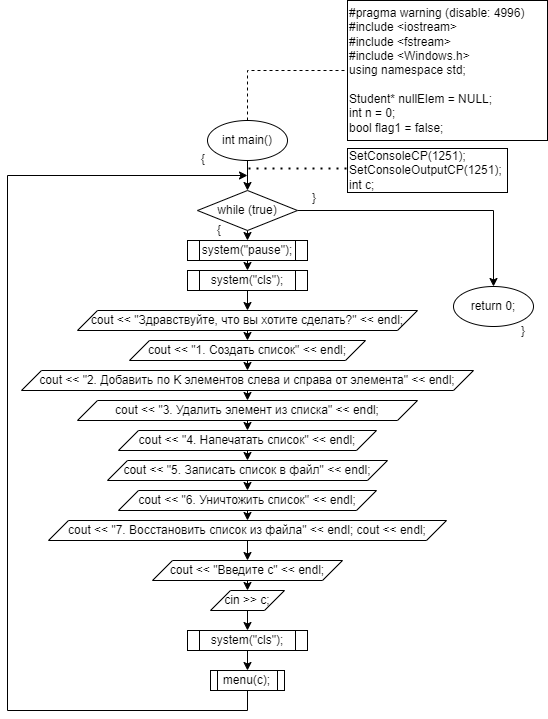

The diagram above was exported from draw.io. Its source (the exported page's mxGraphModel, read from the mxfile embedded in the PNG):
<mxGraphModel dx="1418" dy="828" grid="1" gridSize="10" guides="1" tooltips="1" connect="1" arrows="1" fold="1" page="1" pageScale="1" pageWidth="827" pageHeight="1169" math="0" shadow="0">
  <root>
    <mxCell id="0" />
    <mxCell id="1" parent="0" />
    <mxCell id="Kt00TTztuk_OognRlt1M-3" style="edgeStyle=orthogonalEdgeStyle;rounded=0;orthogonalLoop=1;jettySize=auto;html=1;exitX=0.5;exitY=0;exitDx=0;exitDy=0;entryX=0;entryY=0.5;entryDx=0;entryDy=0;dashed=1;endArrow=none;endFill=0;" edge="1" parent="1" source="Kt00TTztuk_OognRlt1M-1" target="Kt00TTztuk_OognRlt1M-2">
      <mxGeometry relative="1" as="geometry">
        <Array as="points">
          <mxPoint x="430" y="70" />
        </Array>
      </mxGeometry>
    </mxCell>
    <mxCell id="Kt00TTztuk_OognRlt1M-5" style="edgeStyle=orthogonalEdgeStyle;rounded=0;orthogonalLoop=1;jettySize=auto;html=1;exitX=0.5;exitY=1;exitDx=0;exitDy=0;entryX=0.5;entryY=0;entryDx=0;entryDy=0;endArrow=classic;endFill=1;" edge="1" parent="1" source="Kt00TTztuk_OognRlt1M-1" target="Kt00TTztuk_OognRlt1M-4">
      <mxGeometry relative="1" as="geometry" />
    </mxCell>
    <mxCell id="Kt00TTztuk_OognRlt1M-1" value="int main()" style="ellipse;whiteSpace=wrap;html=1;" vertex="1" parent="1">
      <mxGeometry x="390" y="120" width="80" height="40" as="geometry" />
    </mxCell>
    <mxCell id="Kt00TTztuk_OognRlt1M-2" value="&lt;div&gt;#pragma warning (disable: 4996)&lt;/div&gt;&lt;div&gt;#include &amp;lt;iostream&amp;gt;&lt;/div&gt;&lt;div&gt;#include &amp;lt;fstream&amp;gt;&lt;/div&gt;&lt;div&gt;#include &amp;lt;Windows.h&amp;gt;&lt;/div&gt;&lt;div&gt;using namespace std;&lt;/div&gt;&lt;div&gt;&lt;br&gt;&lt;/div&gt;&lt;div&gt;&lt;div&gt;Student* nullElem = NULL;&lt;/div&gt;&lt;div&gt;int n = 0;&lt;/div&gt;&lt;div&gt;bool flag1 = false;&lt;/div&gt;&lt;/div&gt;" style="rounded=0;whiteSpace=wrap;html=1;align=left;" vertex="1" parent="1">
      <mxGeometry x="530" width="200" height="140" as="geometry" />
    </mxCell>
    <mxCell id="Kt00TTztuk_OognRlt1M-10" style="edgeStyle=orthogonalEdgeStyle;rounded=0;orthogonalLoop=1;jettySize=auto;html=1;exitX=0.5;exitY=1;exitDx=0;exitDy=0;entryX=0.5;entryY=0;entryDx=0;entryDy=0;endArrow=classic;endFill=1;" edge="1" parent="1" source="Kt00TTztuk_OognRlt1M-4" target="Kt00TTztuk_OognRlt1M-9">
      <mxGeometry relative="1" as="geometry" />
    </mxCell>
    <mxCell id="Kt00TTztuk_OognRlt1M-45" style="edgeStyle=orthogonalEdgeStyle;rounded=0;orthogonalLoop=1;jettySize=auto;html=1;exitX=1;exitY=0.5;exitDx=0;exitDy=0;entryX=0.5;entryY=0;entryDx=0;entryDy=0;endArrow=classic;endFill=1;" edge="1" parent="1" source="Kt00TTztuk_OognRlt1M-4" target="Kt00TTztuk_OognRlt1M-44">
      <mxGeometry relative="1" as="geometry" />
    </mxCell>
    <mxCell id="Kt00TTztuk_OognRlt1M-4" value="while (true)" style="rhombus;whiteSpace=wrap;html=1;" vertex="1" parent="1">
      <mxGeometry x="380" y="190" width="100" height="40" as="geometry" />
    </mxCell>
    <mxCell id="Kt00TTztuk_OognRlt1M-7" value="" style="endArrow=none;dashed=1;html=1;dashPattern=1 3;strokeWidth=2;rounded=0;" edge="1" parent="1">
      <mxGeometry width="50" height="50" relative="1" as="geometry">
        <mxPoint x="431" y="168" as="sourcePoint" />
        <mxPoint x="530" y="168" as="targetPoint" />
      </mxGeometry>
    </mxCell>
    <mxCell id="Kt00TTztuk_OognRlt1M-8" value="&lt;div&gt;SetConsoleCP(1251);&lt;/div&gt;&lt;div&gt;&#09;SetConsoleOutputCP(1251);&lt;/div&gt;&lt;div&gt;int c;&lt;/div&gt;" style="rounded=0;whiteSpace=wrap;html=1;align=left;" vertex="1" parent="1">
      <mxGeometry x="530" y="148" width="160" height="44" as="geometry" />
    </mxCell>
    <mxCell id="Kt00TTztuk_OognRlt1M-12" style="edgeStyle=orthogonalEdgeStyle;rounded=0;orthogonalLoop=1;jettySize=auto;html=1;exitX=0.5;exitY=1;exitDx=0;exitDy=0;entryX=0.5;entryY=0;entryDx=0;entryDy=0;endArrow=classic;endFill=1;" edge="1" parent="1" source="Kt00TTztuk_OognRlt1M-9" target="Kt00TTztuk_OognRlt1M-11">
      <mxGeometry relative="1" as="geometry" />
    </mxCell>
    <mxCell id="Kt00TTztuk_OognRlt1M-9" value="&lt;div&gt;&#09;&#09;system(&quot;pause&quot;);&lt;/div&gt;" style="shape=process;whiteSpace=wrap;html=1;backgroundOutline=1;" vertex="1" parent="1">
      <mxGeometry x="370" y="240" width="120" height="20" as="geometry" />
    </mxCell>
    <mxCell id="Kt00TTztuk_OognRlt1M-14" style="edgeStyle=orthogonalEdgeStyle;rounded=0;orthogonalLoop=1;jettySize=auto;html=1;exitX=0.5;exitY=1;exitDx=0;exitDy=0;entryX=0.5;entryY=0;entryDx=0;entryDy=0;endArrow=classic;endFill=1;" edge="1" parent="1" source="Kt00TTztuk_OognRlt1M-11" target="Kt00TTztuk_OognRlt1M-13">
      <mxGeometry relative="1" as="geometry" />
    </mxCell>
    <mxCell id="Kt00TTztuk_OognRlt1M-11" value="&lt;div&gt;&#09;&#09;system(&quot;cls&quot;);&lt;/div&gt;" style="shape=process;whiteSpace=wrap;html=1;backgroundOutline=1;" vertex="1" parent="1">
      <mxGeometry x="370" y="270" width="120" height="20" as="geometry" />
    </mxCell>
    <mxCell id="Kt00TTztuk_OognRlt1M-16" style="edgeStyle=orthogonalEdgeStyle;rounded=0;orthogonalLoop=1;jettySize=auto;html=1;exitX=0.5;exitY=1;exitDx=0;exitDy=0;entryX=0.5;entryY=0;entryDx=0;entryDy=0;endArrow=classic;endFill=1;" edge="1" parent="1" source="Kt00TTztuk_OognRlt1M-13" target="Kt00TTztuk_OognRlt1M-15">
      <mxGeometry relative="1" as="geometry" />
    </mxCell>
    <mxCell id="Kt00TTztuk_OognRlt1M-13" value="&lt;div&gt;&#09;&#09;cout &amp;lt;&amp;lt; &quot;Здравствуйте, что вы хотите сделать?&quot; &amp;lt;&amp;lt; endl;&lt;/div&gt;" style="shape=parallelogram;perimeter=parallelogramPerimeter;whiteSpace=wrap;html=1;fixedSize=1;" vertex="1" parent="1">
      <mxGeometry x="260" y="310" width="340" height="20" as="geometry" />
    </mxCell>
    <mxCell id="Kt00TTztuk_OognRlt1M-18" style="edgeStyle=orthogonalEdgeStyle;rounded=0;orthogonalLoop=1;jettySize=auto;html=1;exitX=0.5;exitY=1;exitDx=0;exitDy=0;entryX=0.5;entryY=0;entryDx=0;entryDy=0;endArrow=classic;endFill=1;" edge="1" parent="1" source="Kt00TTztuk_OognRlt1M-15" target="Kt00TTztuk_OognRlt1M-17">
      <mxGeometry relative="1" as="geometry" />
    </mxCell>
    <mxCell id="Kt00TTztuk_OognRlt1M-15" value="&lt;div&gt;&#09;&#09;cout &amp;lt;&amp;lt; &quot;1. Создать список&quot; &amp;lt;&amp;lt; endl;&lt;/div&gt;" style="shape=parallelogram;perimeter=parallelogramPerimeter;whiteSpace=wrap;html=1;fixedSize=1;" vertex="1" parent="1">
      <mxGeometry x="312" y="340" width="236" height="20" as="geometry" />
    </mxCell>
    <mxCell id="Kt00TTztuk_OognRlt1M-26" style="edgeStyle=orthogonalEdgeStyle;rounded=0;orthogonalLoop=1;jettySize=auto;html=1;exitX=0.5;exitY=1;exitDx=0;exitDy=0;entryX=0.5;entryY=0;entryDx=0;entryDy=0;endArrow=classic;endFill=1;" edge="1" parent="1" source="Kt00TTztuk_OognRlt1M-17" target="Kt00TTztuk_OognRlt1M-20">
      <mxGeometry relative="1" as="geometry" />
    </mxCell>
    <mxCell id="Kt00TTztuk_OognRlt1M-17" value="&lt;div&gt;&#09;&#09;cout &amp;lt;&amp;lt; &quot;2. Добавить по K элементов слева и справа от элемента&quot; &amp;lt;&amp;lt; endl;&lt;/div&gt;" style="shape=parallelogram;perimeter=parallelogramPerimeter;whiteSpace=wrap;html=1;fixedSize=1;" vertex="1" parent="1">
      <mxGeometry x="204" y="370" width="452" height="20" as="geometry" />
    </mxCell>
    <mxCell id="Kt00TTztuk_OognRlt1M-27" style="edgeStyle=orthogonalEdgeStyle;rounded=0;orthogonalLoop=1;jettySize=auto;html=1;exitX=0.5;exitY=1;exitDx=0;exitDy=0;entryX=0.5;entryY=0;entryDx=0;entryDy=0;endArrow=classic;endFill=1;" edge="1" parent="1" source="Kt00TTztuk_OognRlt1M-20" target="Kt00TTztuk_OognRlt1M-21">
      <mxGeometry relative="1" as="geometry" />
    </mxCell>
    <mxCell id="Kt00TTztuk_OognRlt1M-20" value="&lt;div&gt;&#09;&#09;cout &amp;lt;&amp;lt; &quot;3. Удалить элемент из списка&quot; &amp;lt;&amp;lt; endl;&lt;/div&gt;" style="shape=parallelogram;perimeter=parallelogramPerimeter;whiteSpace=wrap;html=1;fixedSize=1;" vertex="1" parent="1">
      <mxGeometry x="260" y="400" width="340" height="20" as="geometry" />
    </mxCell>
    <mxCell id="Kt00TTztuk_OognRlt1M-28" style="edgeStyle=orthogonalEdgeStyle;rounded=0;orthogonalLoop=1;jettySize=auto;html=1;exitX=0.5;exitY=1;exitDx=0;exitDy=0;entryX=0.5;entryY=0;entryDx=0;entryDy=0;endArrow=classic;endFill=1;" edge="1" parent="1" source="Kt00TTztuk_OognRlt1M-21" target="Kt00TTztuk_OognRlt1M-22">
      <mxGeometry relative="1" as="geometry" />
    </mxCell>
    <mxCell id="Kt00TTztuk_OognRlt1M-21" value="&lt;div&gt;&#09;&#09;cout &amp;lt;&amp;lt; &quot;4. Напечатать список&quot; &amp;lt;&amp;lt; endl;&lt;/div&gt;" style="shape=parallelogram;perimeter=parallelogramPerimeter;whiteSpace=wrap;html=1;fixedSize=1;" vertex="1" parent="1">
      <mxGeometry x="301" y="430" width="258" height="20" as="geometry" />
    </mxCell>
    <mxCell id="Kt00TTztuk_OognRlt1M-30" style="edgeStyle=orthogonalEdgeStyle;rounded=0;orthogonalLoop=1;jettySize=auto;html=1;exitX=0.5;exitY=1;exitDx=0;exitDy=0;entryX=0.5;entryY=0;entryDx=0;entryDy=0;endArrow=classic;endFill=1;" edge="1" parent="1" source="Kt00TTztuk_OognRlt1M-22" target="Kt00TTztuk_OognRlt1M-24">
      <mxGeometry relative="1" as="geometry" />
    </mxCell>
    <mxCell id="Kt00TTztuk_OognRlt1M-22" value="&lt;div&gt;&#09;&#09;cout &amp;lt;&amp;lt; &quot;5. Записать список в файл&quot; &amp;lt;&amp;lt; endl;&lt;/div&gt;" style="shape=parallelogram;perimeter=parallelogramPerimeter;whiteSpace=wrap;html=1;fixedSize=1;" vertex="1" parent="1">
      <mxGeometry x="290" y="460" width="280" height="20" as="geometry" />
    </mxCell>
    <mxCell id="Kt00TTztuk_OognRlt1M-31" style="edgeStyle=orthogonalEdgeStyle;rounded=0;orthogonalLoop=1;jettySize=auto;html=1;exitX=0.5;exitY=1;exitDx=0;exitDy=0;entryX=0.5;entryY=0;entryDx=0;entryDy=0;endArrow=classic;endFill=1;" edge="1" parent="1" source="Kt00TTztuk_OognRlt1M-24" target="Kt00TTztuk_OognRlt1M-25">
      <mxGeometry relative="1" as="geometry" />
    </mxCell>
    <mxCell id="Kt00TTztuk_OognRlt1M-24" value="&lt;div&gt;&#09;&#09;cout &amp;lt;&amp;lt; &quot;6. Уничтожить список&quot; &amp;lt;&amp;lt; endl;&lt;/div&gt;" style="shape=parallelogram;perimeter=parallelogramPerimeter;whiteSpace=wrap;html=1;fixedSize=1;" vertex="1" parent="1">
      <mxGeometry x="301" y="490" width="258" height="20" as="geometry" />
    </mxCell>
    <mxCell id="Kt00TTztuk_OognRlt1M-33" style="edgeStyle=orthogonalEdgeStyle;rounded=0;orthogonalLoop=1;jettySize=auto;html=1;exitX=0.5;exitY=1;exitDx=0;exitDy=0;entryX=0.5;entryY=0;entryDx=0;entryDy=0;endArrow=classic;endFill=1;" edge="1" parent="1" source="Kt00TTztuk_OognRlt1M-25" target="Kt00TTztuk_OognRlt1M-32">
      <mxGeometry relative="1" as="geometry" />
    </mxCell>
    <mxCell id="Kt00TTztuk_OognRlt1M-25" value="&lt;div&gt;&#09;&#09;cout &amp;lt;&amp;lt; &quot;7. Восстановить список из файла&quot; &amp;lt;&amp;lt; endl; cout &amp;lt;&amp;lt; endl;&lt;/div&gt;" style="shape=parallelogram;perimeter=parallelogramPerimeter;whiteSpace=wrap;html=1;fixedSize=1;" vertex="1" parent="1">
      <mxGeometry x="231" y="520" width="398" height="20" as="geometry" />
    </mxCell>
    <mxCell id="Kt00TTztuk_OognRlt1M-35" style="edgeStyle=orthogonalEdgeStyle;rounded=0;orthogonalLoop=1;jettySize=auto;html=1;exitX=0.5;exitY=1;exitDx=0;exitDy=0;entryX=0.5;entryY=0;entryDx=0;entryDy=0;endArrow=classic;endFill=1;" edge="1" parent="1" source="Kt00TTztuk_OognRlt1M-32" target="Kt00TTztuk_OognRlt1M-34">
      <mxGeometry relative="1" as="geometry" />
    </mxCell>
    <mxCell id="Kt00TTztuk_OognRlt1M-32" value="&lt;div&gt;&#09;&#09;cout &amp;lt;&amp;lt; &quot;Введите c&quot; &amp;lt;&amp;lt; endl;&lt;/div&gt;" style="shape=parallelogram;perimeter=parallelogramPerimeter;whiteSpace=wrap;html=1;fixedSize=1;" vertex="1" parent="1">
      <mxGeometry x="335" y="560" width="190" height="20" as="geometry" />
    </mxCell>
    <mxCell id="Kt00TTztuk_OognRlt1M-37" style="edgeStyle=orthogonalEdgeStyle;rounded=0;orthogonalLoop=1;jettySize=auto;html=1;exitX=0.5;exitY=1;exitDx=0;exitDy=0;entryX=0.5;entryY=0;entryDx=0;entryDy=0;endArrow=classic;endFill=1;" edge="1" parent="1" source="Kt00TTztuk_OognRlt1M-34" target="Kt00TTztuk_OognRlt1M-36">
      <mxGeometry relative="1" as="geometry" />
    </mxCell>
    <mxCell id="Kt00TTztuk_OognRlt1M-34" value="&lt;div&gt;&#09;&#09;cin &amp;gt;&amp;gt; c;&lt;/div&gt;" style="shape=parallelogram;perimeter=parallelogramPerimeter;whiteSpace=wrap;html=1;fixedSize=1;" vertex="1" parent="1">
      <mxGeometry x="393" y="590" width="74" height="20" as="geometry" />
    </mxCell>
    <mxCell id="Kt00TTztuk_OognRlt1M-39" style="edgeStyle=orthogonalEdgeStyle;rounded=0;orthogonalLoop=1;jettySize=auto;html=1;exitX=0.5;exitY=1;exitDx=0;exitDy=0;entryX=0.5;entryY=0;entryDx=0;entryDy=0;endArrow=classic;endFill=1;" edge="1" parent="1" source="Kt00TTztuk_OognRlt1M-36" target="Kt00TTztuk_OognRlt1M-38">
      <mxGeometry relative="1" as="geometry" />
    </mxCell>
    <mxCell id="Kt00TTztuk_OognRlt1M-36" value="&lt;div&gt;&#09;&#09;system(&quot;cls&quot;);&lt;/div&gt;" style="shape=process;whiteSpace=wrap;html=1;backgroundOutline=1;" vertex="1" parent="1">
      <mxGeometry x="370" y="630" width="120" height="20" as="geometry" />
    </mxCell>
    <mxCell id="Kt00TTztuk_OognRlt1M-42" style="edgeStyle=orthogonalEdgeStyle;rounded=0;orthogonalLoop=1;jettySize=auto;html=1;exitX=0.5;exitY=1;exitDx=0;exitDy=0;endArrow=classic;endFill=1;" edge="1" parent="1" source="Kt00TTztuk_OognRlt1M-38">
      <mxGeometry relative="1" as="geometry">
        <mxPoint x="430" y="175" as="targetPoint" />
        <Array as="points">
          <mxPoint x="430" y="710" />
          <mxPoint x="190" y="710" />
          <mxPoint x="190" y="175" />
          <mxPoint x="430" y="175" />
        </Array>
      </mxGeometry>
    </mxCell>
    <mxCell id="Kt00TTztuk_OognRlt1M-38" value="&lt;div&gt;&#09;&#09;menu(c);&lt;/div&gt;" style="shape=process;whiteSpace=wrap;html=1;backgroundOutline=1;" vertex="1" parent="1">
      <mxGeometry x="393" y="670" width="74" height="20" as="geometry" />
    </mxCell>
    <mxCell id="Kt00TTztuk_OognRlt1M-40" value="{" style="text;html=1;strokeColor=none;fillColor=none;align=center;verticalAlign=middle;whiteSpace=wrap;rounded=0;" vertex="1" parent="1">
      <mxGeometry x="377" y="151" width="18" height="16" as="geometry" />
    </mxCell>
    <mxCell id="Kt00TTztuk_OognRlt1M-41" value="}" style="text;html=1;strokeColor=none;fillColor=none;align=center;verticalAlign=middle;whiteSpace=wrap;rounded=0;" vertex="1" parent="1">
      <mxGeometry x="488" y="190" width="18" height="16" as="geometry" />
    </mxCell>
    <mxCell id="Kt00TTztuk_OognRlt1M-43" value="{" style="text;html=1;strokeColor=none;fillColor=none;align=center;verticalAlign=middle;whiteSpace=wrap;rounded=0;" vertex="1" parent="1">
      <mxGeometry x="393" y="222" width="18" height="16" as="geometry" />
    </mxCell>
    <mxCell id="Kt00TTztuk_OognRlt1M-44" value="return 0;" style="ellipse;whiteSpace=wrap;html=1;" vertex="1" parent="1">
      <mxGeometry x="636" y="286" width="80" height="40" as="geometry" />
    </mxCell>
    <mxCell id="Kt00TTztuk_OognRlt1M-46" value="}" style="text;html=1;strokeColor=none;fillColor=none;align=center;verticalAlign=middle;whiteSpace=wrap;rounded=0;" vertex="1" parent="1">
      <mxGeometry x="697" y="323" width="18" height="16" as="geometry" />
    </mxCell>
  </root>
</mxGraphModel>